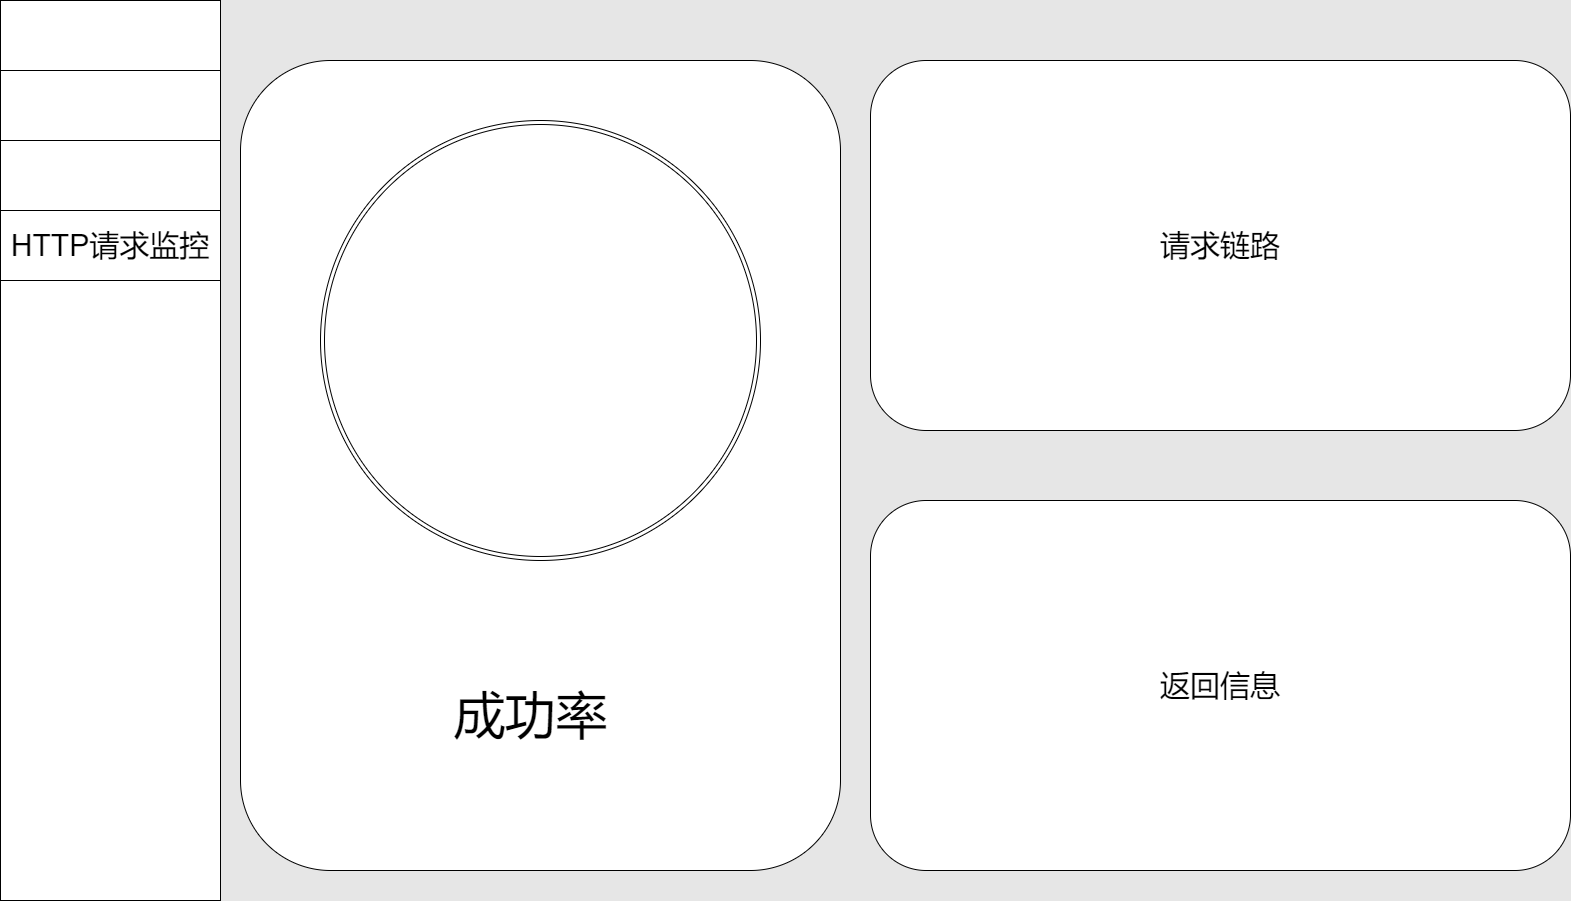

The diagram above was exported from draw.io. Its source (the exported page's mxGraphModel, read from the mxfile embedded in the PNG):
<mxGraphModel dx="1038" dy="556" grid="1" gridSize="10" guides="1" tooltips="1" connect="1" arrows="1" fold="1" page="1" pageScale="1" pageWidth="1600" pageHeight="900" background="#E6E6E6" math="0" shadow="0">
  <root>
    <mxCell id="0" />
    <mxCell id="1" parent="0" />
    <mxCell id="vjTAzDdrZeBoaw49mT29-4" value="" style="rounded=0;whiteSpace=wrap;html=1;strokeWidth=1;fillColor=default;" parent="1" vertex="1">
      <mxGeometry width="220" height="900" as="geometry" />
    </mxCell>
    <mxCell id="vjTAzDdrZeBoaw49mT29-7" value="" style="rounded=0;whiteSpace=wrap;html=1;strokeWidth=1;fillColor=none;" parent="1" vertex="1">
      <mxGeometry y="70" width="220" height="70" as="geometry" />
    </mxCell>
    <mxCell id="vjTAzDdrZeBoaw49mT29-8" value="" style="rounded=0;whiteSpace=wrap;html=1;strokeWidth=1;fillColor=none;" parent="1" vertex="1">
      <mxGeometry y="140" width="220" height="70" as="geometry" />
    </mxCell>
    <mxCell id="vjTAzDdrZeBoaw49mT29-9" value="&lt;span style=&quot;font-size: 30px;&quot;&gt;HTTP请求监控&lt;/span&gt;" style="rounded=0;whiteSpace=wrap;html=1;strokeWidth=1;fillColor=none;" parent="1" vertex="1">
      <mxGeometry y="210" width="220" height="70" as="geometry" />
    </mxCell>
    <mxCell id="iAEkfhByGbAmDz8fvkN_-1" value="" style="rounded=1;whiteSpace=wrap;html=1;fontSize=30;strokeWidth=1;fillColor=default;" parent="1" vertex="1">
      <mxGeometry x="240" y="60" width="600" height="810" as="geometry" />
    </mxCell>
    <mxCell id="iAEkfhByGbAmDz8fvkN_-2" value="请求链路" style="rounded=1;whiteSpace=wrap;html=1;fontSize=30;strokeWidth=1;fillColor=default;" parent="1" vertex="1">
      <mxGeometry x="870" y="60" width="700" height="370" as="geometry" />
    </mxCell>
    <mxCell id="iAEkfhByGbAmDz8fvkN_-3" value="返回信息" style="rounded=1;whiteSpace=wrap;html=1;fontSize=30;strokeWidth=1;fillColor=default;" parent="1" vertex="1">
      <mxGeometry x="870" y="500" width="700" height="370" as="geometry" />
    </mxCell>
    <mxCell id="iAEkfhByGbAmDz8fvkN_-4" value="" style="ellipse;shape=doubleEllipse;whiteSpace=wrap;html=1;aspect=fixed;fontSize=30;strokeWidth=1;fillColor=default;" parent="1" vertex="1">
      <mxGeometry x="320" y="120" width="440" height="440" as="geometry" />
    </mxCell>
    <mxCell id="iAEkfhByGbAmDz8fvkN_-5" value="&lt;font style=&quot;font-size: 51px;&quot;&gt;成功率&lt;/font&gt;" style="text;html=1;align=center;verticalAlign=middle;resizable=0;points=[];autosize=1;strokeColor=none;fillColor=none;fontSize=30;" parent="1" vertex="1">
      <mxGeometry x="440" y="680" width="180" height="70" as="geometry" />
    </mxCell>
  </root>
</mxGraphModel>